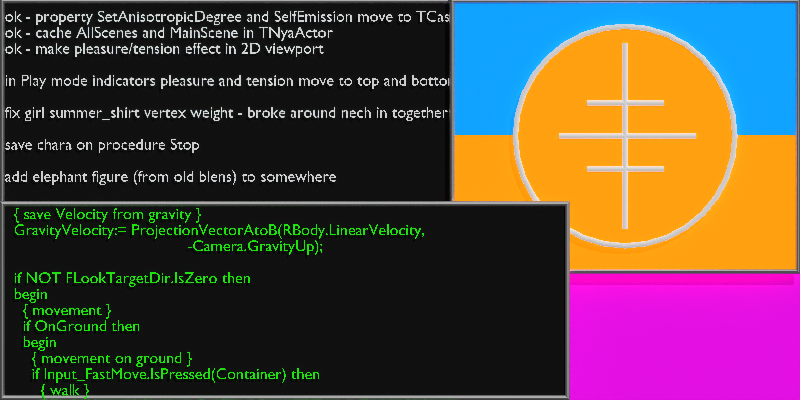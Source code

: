 # Source: screen.blend  (saved by Blender 3.6.14; exported with 4.5.12 LTS)
import bpy
from mathutils import Matrix  # noqa: F401  (used for matrix-valued properties, if any)

bpy.ops.wm.read_factory_settings(use_empty=True)
scene = bpy.context.scene
scene.name = 'Scene'

# ---- collections
col_cam___light = bpy.data.collections.new('Cam & Light'); scene.collection.children.link(col_cam___light)
col_screen = bpy.data.collections.new('screen'); scene.collection.children.link(col_screen)

# ---- images (referenced by path relative to the original .blend; pixels are not part of the script)
import os
ASSET_DIR = os.environ.get("B2B_ASSET_DIR", "")  # directory of the original .blend (textures are referenced by path, not embedded)
HERE = os.path.dirname(os.path.abspath(__file__))  # packed textures are extracted next to this script under _unpacked/

def load_image(name, relpath, width, height, colorspace="sRGB"):
    """Load a texture the original file referenced (path relative to the .blend, or extracted next to this script)."""
    p = next((c for c in (os.path.join(HERE, relpath), os.path.join(ASSET_DIR, relpath)) if relpath and os.path.exists(c)), "")
    if p:
        img = bpy.data.images.load(p, check_existing=True)
        img.name = name
    else:  # same state as the original file: an image datablock whose file is absent (Cycles renders it pink)
        img = bpy.data.images.new(name, width, height)
        img.source = "FILE"
        img.filepath = "//" + (relpath or name)
    img.colorspace_settings.name = colorspace
    return img
img_emblem_hi_png = load_image('emblem_hi.png', 'emblem_hi.png', 1024, 1024, 'sRGB')

# ---- materials (node trees are filled in below, after node groups)
mat_bg = bpy.data.materials.new('bg')
mat_black = bpy.data.materials.new('black')
mat_horizon_indicator = bpy.data.materials.new('horizon_indicator')
mat_emblem = bpy.data.materials.new('emblem')
mat_emblem.surface_render_method = 'BLENDED'
mat_emblem.blend_method = 'BLEND'
mat_frame = bpy.data.materials.new('frame')
mat_text_green = bpy.data.materials.new('text_green')
mat_text_white = bpy.data.materials.new('text_white')

# ---- material node trees
mat_bg.use_nodes = True; mat_bg.node_tree.nodes.clear()
_N = mat_bg.node_tree.nodes; _L = mat_bg.node_tree.links
n0 = _N.new('ShaderNodeBsdfPrincipled'); n0.name = 'Principled BSDF'; n0.location = (10, 300)
n0.distribution = 'GGX'
n0.subsurface_method = 'RANDOM_WALK_SKIN'
n0.inputs[0].default_value = (0.01755, 1.0, 0.1333, 1.0)
n0.inputs[3].default_value = 1.45
n0.inputs[27].default_value = (0.0, 0.0, 0.0, 1.0)
n0.inputs[28].default_value = 1.0
n1 = _N.new('ShaderNodeOutputMaterial'); n1.name = 'Material Output'; n1.location = (300, 300)
_L.new(n0.outputs[0], n1.inputs[0])
n1.is_active_output = True
mat_black.use_nodes = True; mat_black.node_tree.nodes.clear()
_N = mat_black.node_tree.nodes; _L = mat_black.node_tree.links
n0 = _N.new('ShaderNodeBsdfPrincipled'); n0.name = 'Principled BSDF'; n0.location = (10, 300)
n0.distribution = 'GGX'
n0.subsurface_method = 'RANDOM_WALK_SKIN'
n0.inputs[0].default_value = (0.0, 0.0, 0.0, 1.0)
n0.inputs[3].default_value = 1.45
n0.inputs[27].default_value = (0.0, 0.0, 0.0, 1.0)
n0.inputs[28].default_value = 1.0
n1 = _N.new('ShaderNodeOutputMaterial'); n1.name = 'Material Output'; n1.location = (300, 300)
_L.new(n0.outputs[0], n1.inputs[0])
n1.is_active_output = True
mat_horizon_indicator.use_nodes = True; mat_horizon_indicator.node_tree.nodes.clear()
_N = mat_horizon_indicator.node_tree.nodes; _L = mat_horizon_indicator.node_tree.links
n0 = _N.new('ShaderNodeBsdfPrincipled'); n0.name = 'Principled BSDF'; n0.location = (10, 300)
n0.distribution = 'GGX'
n0.subsurface_method = 'RANDOM_WALK_SKIN'
n0.inputs[3].default_value = 1.45
n0.inputs[28].default_value = 1.0
n1 = _N.new('ShaderNodeOutputMaterial'); n1.name = 'Material Output'; n1.location = (300, 300)
n2 = _N.new('ShaderNodeTexChecker'); n2.name = 'Checker Texture'; n2.location = (-360, 320)
n2.inputs[1].default_value = (0.0, 0.2836, 1.0, 1.0)
n2.inputs[2].default_value = (1.0, 0.2738, 0.0, 1.0)
n2.inputs[3].default_value = 2.0
n3 = _N.new('ShaderNodeMapping'); n3.name = 'Mapping'; n3.location = (-671, 356)
n3.inputs[1].default_value = (0.0, 0.2487, 0.0)
n3.inputs[3].default_value = (0.5, 0.5, 1.0)
n4 = _N.new('ShaderNodeUVMap'); n4.name = 'UV Map'; n4.location = (-962, 270)
n4.uv_map = 'UVMap'
_L.new(n0.outputs[0], n1.inputs[0])
_L.new(n2.outputs[0], n0.inputs[0])
_L.new(n3.outputs[0], n2.inputs[0])
_L.new(n4.outputs[0], n3.inputs[0])
_L.new(n2.outputs[0], n0.inputs[27])
n1.is_active_output = True
mat_emblem.use_nodes = True; mat_emblem.node_tree.nodes.clear()
_N = mat_emblem.node_tree.nodes; _L = mat_emblem.node_tree.links
n0 = _N.new('ShaderNodeBsdfPrincipled'); n0.name = 'Principled BSDF'; n0.location = (10, 300)
n0.distribution = 'GGX'
n0.subsurface_method = 'RANDOM_WALK_SKIN'
n0.inputs[3].default_value = 1.45
n0.inputs[28].default_value = 0.5
n1 = _N.new('ShaderNodeOutputMaterial'); n1.name = 'Material Output'; n1.location = (300, 300)
n2 = _N.new('ShaderNodeTexImage'); n2.name = 'Image Texture'; n2.location = (-609, -11)
n2.image = img_emblem_hi_png
_L.new(n0.outputs[0], n1.inputs[0])
_L.new(n2.outputs[0], n0.inputs[0])
_L.new(n2.outputs[1], n0.inputs[4])
_L.new(n2.outputs[0], n0.inputs[27])
n1.is_active_output = True
mat_frame.use_nodes = True; mat_frame.node_tree.nodes.clear()
_N = mat_frame.node_tree.nodes; _L = mat_frame.node_tree.links
n0 = _N.new('ShaderNodeOutputMaterial'); n0.name = 'Material Output'; n0.location = (300, 300)
n1 = _N.new('ShaderNodeBsdfPrincipled'); n1.name = 'Principled BSDF'; n1.location = (10, 300)
n1.distribution = 'GGX'
n1.subsurface_method = 'RANDOM_WALK_SKIN'
n1.inputs[0].default_value = (1.0, 1.0, 1.0, 1.0)
n1.inputs[1].default_value = 1.0
n1.inputs[3].default_value = 1.45
n1.inputs[27].default_value = (0.0, 0.0, 0.0, 1.0)
n1.inputs[28].default_value = 1.0
_L.new(n1.outputs[0], n0.inputs[0])
n0.is_active_output = True
mat_text_green.use_nodes = True; mat_text_green.node_tree.nodes.clear()
_N = mat_text_green.node_tree.nodes; _L = mat_text_green.node_tree.links
n0 = _N.new('ShaderNodeBsdfPrincipled'); n0.name = 'Principled BSDF'; n0.location = (10, 300)
n0.distribution = 'GGX'
n0.subsurface_method = 'RANDOM_WALK_SKIN'
n0.inputs[0].default_value = (0.008963, 0.8, 0.0, 1.0)
n0.inputs[3].default_value = 1.45
n0.inputs[27].default_value = (0.00696, 0.5416, 0.0, 1.0)
n0.inputs[28].default_value = 1.0
n1 = _N.new('ShaderNodeOutputMaterial'); n1.name = 'Material Output'; n1.location = (300, 300)
_L.new(n0.outputs[0], n1.inputs[0])
n1.is_active_output = True
mat_text_white.use_nodes = True; mat_text_white.node_tree.nodes.clear()
_N = mat_text_white.node_tree.nodes; _L = mat_text_white.node_tree.links
n0 = _N.new('ShaderNodeBsdfPrincipled'); n0.name = 'Principled BSDF'; n0.location = (10, 300)
n0.distribution = 'GGX'
n0.subsurface_method = 'RANDOM_WALK_SKIN'
n0.inputs[3].default_value = 1.45
n0.inputs[27].default_value = (0.3865, 0.3865, 0.3865, 1.0)
n0.inputs[28].default_value = 1.0
n1 = _N.new('ShaderNodeOutputMaterial'); n1.name = 'Material Output'; n1.location = (300, 300)
_L.new(n0.outputs[0], n1.inputs[0])
n1.is_active_output = True

# ---- world
world_world = bpy.data.worlds.new('World'); scene.world = world_world
world_world.use_nodes = True; world_world.node_tree.nodes.clear()
_N = world_world.node_tree.nodes; _L = world_world.node_tree.links
n0 = _N.new('ShaderNodeOutputWorld'); n0.name = 'World Output'; n0.location = (300, 300)
n1 = _N.new('ShaderNodeBackground'); n1.name = 'Background'; n1.location = (10, 300)
n1.inputs[0].default_value = (0.05088, 0.05088, 0.05088, 1.0)
_L.new(n1.outputs[0], n0.inputs[0])
n0.is_active_output = True
world_world.color = (0.05088, 0.05088, 0.05088)
world_world.use_sun_shadow = False
world_world.sun_shadow_jitter_overblur = 0.0

# ---- cameras
cam_camera_001 = bpy.data.cameras.new('Camera.001')
cam_camera_001.type = 'ORTHO'
cam_camera_001.ortho_scale = 5.0
cam_camera_001.display_size = 34.31

# ---- lights
light_sun = bpy.data.lights.new('Sun', 'SUN')
light_sun.transmission_factor = 0.0
light_sun.energy = 1.0

# ---- meshes
me_plane_002 = bpy.data.meshes.new('Plane.002')
me_plane_002.from_pydata([(-2.504, -1.252, 0.0), (2.504, -1.252, 0.0), (-2.504, 1.252, 0.0), (2.504, 1.252, 0.0)], [], [(0, 1, 3, 2)])
_uv = me_plane_002.uv_layers.new(name='UVMap')
_uv.uv.foreach_set('vector', [0.0, 0.0, 1.0, 0.0, 1.0, 1.0, 0.0, 1.0])
me_plane_002.materials.append(mat_bg)
me_plane_002.update()
me_plane_003 = bpy.data.meshes.new('Plane.003')
me_plane_003.from_pydata([(-2.504, -1.252, 0.0), (1.063, -1.252, 0.0), (-2.504, -0.006849, 0.0), (1.063, -0.006849, 0.0)], [], [(0, 1, 3, 2)])
_uv = me_plane_003.uv_layers.new(name='UVMap')
_uv.uv.foreach_set('vector', [0.0, 0.0, 1.0, 0.0, 1.0, 1.0, 0.0, 1.0])
me_plane_003.materials.append(mat_black)
me_plane_003.update()
me_plane_007 = bpy.data.meshes.new('Plane.007')
me_plane_007.from_pydata([(0.3087, -0.4631, 0.0), (2.504, -0.4631, 0.0), (0.3087, 1.262, 0.0), (2.504, 1.262, 0.0)], [], [(0, 1, 3, 2)])
_uv = me_plane_007.uv_layers.new(name='UVMap')
_uv.uv.foreach_set('vector', [0.0, 0.0, 1.0, 0.0, 1.0, 1.0, 0.0, 1.0])
me_plane_007.materials.append(mat_horizon_indicator)
me_plane_007.update()
me_plane_008 = bpy.data.meshes.new('Plane.008')
me_plane_008.from_pydata([(-2.504, -0.1201, 0.0), (0.6175, -0.1201, 0.0), (-2.504, 1.262, 0.0), (0.6175, 1.262, 0.0)], [], [(0, 1, 3, 2)])
_uv = me_plane_008.uv_layers.new(name='UVMap')
_uv.uv.foreach_set('vector', [0.0, 0.0, 1.0, 0.0, 1.0, 1.0, 0.0, 1.0])
me_plane_008.materials.append(mat_black)
me_plane_008.update()
me_plane_009 = bpy.data.meshes.new('Plane.009')
me_plane_009.from_pydata([(0.446, -1.252, 0.0), (2.504, -1.252, 0.0), (0.446, 0.6763, 0.0), (2.504, 0.6763, 0.0)], [], [(0, 1, 3, 2)])
_uv = me_plane_009.uv_layers.new(name='UVMap')
_uv.uv.foreach_set('vector', [0.0, 0.0, 1.0, 0.0, 1.0, 1.0, 0.0, 1.0])
me_plane_009.materials.append(mat_emblem)
me_plane_009.update()
me_circle = bpy.data.meshes.new('Circle')
me_circle.from_pydata([(0.0, 0.6861, 0.0), (-0.1339, 0.6729, 0.0), (-0.2626, 0.6339, 0.0), (-0.3812, 0.5705, 0.0), (-0.4852, 0.4852, 0.0), (-0.5705, 0.3812, 0.0), (-0.6339, 0.2626, 0.0), (-0.6729, 0.1339, 0.0), (-0.6861, 0.0, 0.0), (-0.6729, -0.1339, 0.0), (-0.6339, -0.2626, 0.0), (-0.5705, -0.3812, 0.0), (-0.4852, -0.4852, 0.0), (-0.3812, -0.5705, 0.0), (-0.2626, -0.6339, 0.0), (-0.1339, -0.6729, 0.0), (0.0, -0.6861, 0.0), (0.1339, -0.6729, 0.0), (0.2626, -0.6339, 0.0), (0.3812, -0.5705, 0.0), (0.4852, -0.4852, 0.0), (0.5705, -0.3812, 0.0), (0.6339, -0.2626, 0.0), (0.6729, -0.1339, 0.0), (0.6861, 0.0, 0.0), (0.6729, 0.1339, 0.0), (0.6339, 0.2626, 0.0), (0.5705, 0.3812, 0.0), (0.4852, 0.4852, 0.0), (0.3812, 0.5705, 0.0), (0.2626, 0.6339, 0.0), (0.1339, 0.6729, 0.0)], [], [(1, 2, 3, 4, 5, 6, 7, 8, 9, 10, 11, 12, 13, 14, 15, 16, 17, 18, 19, 20, 21, 22, 23, 24, 25, 26, 27, 28, 29, 30, 31, 0)])
_uv = me_circle.uv_layers.new(name='UVMap')
_uv.uv.foreach_set('vector', [0.0, 0.0, 0.0, 0.0, 0.0, 0.0, 0.0, 0.0, 0.0, 0.0, 0.0, 0.0, 0.0, 0.0, 0.0, 0.0, 0.0, 0.0, 0.0, 0.0, 0.0, 0.0, 0.0, 0.0, 0.0, 0.0, 0.0, 0.0, 0.0, 0.0, 0.0, 0.0, 0.0, 0.0, 0.0, 0.0, 0.0, 0.0, 0.0, 0.0, 0.0, 0.0, 0.0, 0.0, 0.0, 0.0, 0.0, 0.0, 0.0, 0.0, 0.0, 0.0, 0.0, 0.0, 0.0, 0.0, 0.0, 0.0, 0.0, 0.0, 0.0, 0.0, 0.0, 0.0])
me_circle.materials.append(mat_horizon_indicator)
me_circle.update()

# ---- curves / text
cu_win_code_001 = bpy.data.curves.new('win_code.001', 'CURVE')
cu_win_code_001.dimensions = '2D'
_sp = cu_win_code_001.splines.new('POLY'); _sp.points.add(3)
_sp.points.foreach_set('co', [-2.504, -1.252, 0.0, 0.0, 1.063, -1.252, 0.0, 0.0, 1.063, -0.006849, 0.0, 0.0, -2.504, -0.006849, 0.0, 0.0])
_sp.order_v = 0
_sp.resolution_v = 0
_sp.use_cyclic_u = True
_sp.use_endpoint_u = True
_sp.use_smooth = False
cu_win_code_001.materials.append(mat_frame)
cu_win_code_001.offset = -0.01715
cu_win_code_001.bevel_depth = 0.01715
cu_win_data_001 = bpy.data.curves.new('win_data.001', 'CURVE')
cu_win_data_001.dimensions = '2D'
_sp = cu_win_data_001.splines.new('POLY'); _sp.points.add(3)
_sp.points.foreach_set('co', [-2.504, -0.1201, 0.0, 0.0, 0.6175, -0.1201, 0.0, 0.0, 0.6175, 1.262, 0.0, 0.0, -2.504, 1.262, 0.0, 0.0])
_sp.order_v = 0
_sp.resolution_v = 0
_sp.use_cyclic_u = True
_sp.use_endpoint_u = True
_sp.use_smooth = False
cu_win_data_001.materials.append(mat_frame)
cu_win_data_001.offset = -0.01715
cu_win_data_001.bevel_depth = 0.01715
cu_win_indicator_001 = bpy.data.curves.new('win_indicator.001', 'CURVE')
cu_win_indicator_001.dimensions = '2D'
_sp = cu_win_indicator_001.splines.new('POLY'); _sp.points.add(3)
_sp.points.foreach_set('co', [0.3087, -0.4631, 0.0, 0.0, 2.504, -0.4631, 0.0, 0.0, 2.504, 1.262, 0.0, 0.0, 0.3087, 1.262, 0.0, 0.0])
_sp.order_v = 0
_sp.resolution_v = 0
_sp.use_cyclic_u = True
_sp.use_endpoint_u = True
_sp.use_smooth = False
cu_win_indicator_001.materials.append(mat_frame)
cu_win_indicator_001.offset = -0.01715
cu_win_indicator_001.bevel_depth = 0.01715
txt_text = bpy.data.curves.new('Text', 'FONT')
txt_text.dimensions = '2D'
txt_text.body = '  { save Velocity from gravity }\n  GravityVelocity:= ProjectionVectorAtoB(RBody.LinearVelocity,\n                                         -Camera.GravityUp);\n\n  if NOT FLookTargetDir.IsZero then\n  begin\n    { movement }\n    if OnGround then\n    begin\n      { movement on ground }\n      if Input_FastMove.IsPressed(Container) then\n        { walk }\n        RBody.LinearVelocity:= AvaDir * SpeedOfRun + GravityVelocity\n      else\n        { run }\n        RBody.LinearVelocity:= AvaDir * SpeedOfWalk + GravityVelocity;\n    end else\n      { movement in air }\n      RBody.AddForce(AvaDir * ForceOfMoveInAir, False);\n  end;\n\n  { jump }\n  if FInput_Jump.IsPressed(Container) AND OnGround then\n    RBody.LinearVelocity:= RBody.LinearVelocity +\n                           (AvatarHierarchy.Up + FLookTargetDir) * SpeedOfJump +\n                           GravityVelocity;\n\n  { gravity }\n  RBody.AddForce(-Camera.GravityUp * ForceOfGravity, False);'
txt_text.materials.append(mat_text_green)
txt_text.size = 0.1
txt_text_001 = bpy.data.curves.new('Text.001', 'FONT')
txt_text_001.dimensions = '2D'
txt_text_001.body = 'ok - property SetAnisotropicDegree and SelfEmission move to TCastleScene class instead of TCastleTransformDesign(TNyaBaseActor)\nok - cache AllScenes and MainScene in TNyaActor\nok - make pleasure/tension effect in 2D viewport\n\nin Play mode indicators pleasure and tension move to top and bottom of screen\n\nfix girl summer_shirt vertex weight - broke around nech in together idle animation\n\nsave chara on procedure Stop\n\nadd elephant figure (from old blens) to somewhere\n\nmake ActorsLogic as Navigation\nsync animation via ActorsLogic\n'
txt_text_001.materials.append(mat_text_white)
txt_text_001.size = 0.1
cu_circle_001 = bpy.data.curves.new('Circle.001', 'CURVE')
cu_circle_001.dimensions = '2D'
_sp = cu_circle_001.splines.new('POLY'); _sp.points.add(31)
_sp.points.foreach_set('co', [0.0, 0.6861, 0.0, 0.0, 0.1339, 0.6729, 0.0, 0.0, 0.2626, 0.6339, 0.0, 0.0, 0.3812, 0.5705, 0.0, 0.0, 0.4852, 0.4852, 0.0, 0.0, 0.5705, 0.3812, 0.0, 0.0, 0.6339, 0.2626, 0.0, 0.0, 0.6729, 0.1339, 0.0, 0.0, 0.6861, 0.0, 0.0, 0.0, 0.6729, -0.1339, 0.0, 0.0, 0.6339, -0.2626, 0.0, 0.0, 0.5705, -0.3812, 0.0, 0.0, 0.4852, -0.4852, 0.0, 0.0, 0.3812, -0.5705, 0.0, 0.0, 0.2626, -0.6339, 0.0, 0.0, 0.1339, -0.6729, 0.0, 0.0, 0.0, -0.6861, 0.0, 0.0, -0.1339, -0.6729, 0.0, 0.0, -0.2626, -0.6339, 0.0, 0.0, -0.3812, -0.5705, 0.0, 0.0, -0.4852, -0.4852, 0.0, 0.0, -0.5705, -0.3812, 0.0, 0.0, -0.6339, -0.2626, 0.0, 0.0, -0.6729, -0.1339, 0.0, 0.0, -0.6861, 0.0, 0.0, 0.0, -0.6729, 0.1339, 0.0, 0.0, -0.6339, 0.2626, 0.0, 0.0, -0.5705, 0.3812, 0.0, 0.0, -0.4852, 0.4852, 0.0, 0.0, -0.3812, 0.5705, 0.0, 0.0, -0.2626, 0.6339, 0.0, 0.0, -0.1339, 0.6729, 0.0, 0.0])
_sp.order_v = 0
_sp.resolution_v = 0
_sp.use_cyclic_u = True
_sp.use_endpoint_u = True
_sp.use_smooth = False
_sp = cu_circle_001.splines.new('POLY'); _sp.points.add(1)
_sp.points.foreach_set('co', [0.0, 0.5832, 0.0, 0.0, 0.0, -0.5832, 0.0, 0.0])
_sp.order_u = 2
_sp.order_v = 0
_sp.resolution_v = 0
_sp.use_endpoint_u = True
_sp.use_smooth = False
_sp = cu_circle_001.splines.new('POLY'); _sp.points.add(1)
_sp.points.foreach_set('co', [-0.4117, -5.96e-08, 0.0, 0.0, 0.446, -5.96e-08, 0.0, 0.0])
_sp.order_u = 2
_sp.order_v = 0
_sp.resolution_v = 0
_sp.use_endpoint_u = True
_sp.use_smooth = False
_sp = cu_circle_001.splines.new('POLY'); _sp.points.add(1)
_sp.points.foreach_set('co', [-0.2401, 0.2058, 0.0, 0.0, 0.2401, 0.2058, 0.0, 0.0])
_sp.order_u = 2
_sp.order_v = 0
_sp.resolution_v = 0
_sp.use_endpoint_u = True
_sp.use_smooth = False
_sp = cu_circle_001.splines.new('POLY'); _sp.points.add(1)
_sp.points.foreach_set('co', [-0.2401, -0.2058, 0.0, 0.0, 0.2401, -0.2058, 0.0, 0.0])
_sp.order_u = 2
_sp.order_v = 0
_sp.resolution_v = 0
_sp.use_endpoint_u = True
_sp.use_smooth = False
cu_circle_001.materials.append(mat_text_white)
cu_circle_001.bevel_depth = 0.01715

# ---- objects
ob_camera = bpy.data.objects.new('Camera', cam_camera_001)
ob_sun = bpy.data.objects.new('Sun', light_sun)
ob_screen_region = bpy.data.objects.new('screen_region', me_plane_002)
ob_win_code = bpy.data.objects.new('win_code', me_plane_003)
ob_win_indicator = bpy.data.objects.new('win_indicator', me_plane_007)
ob_win_data = bpy.data.objects.new('win_data', me_plane_008)
ob_win_emblem = bpy.data.objects.new('win_emblem', me_plane_009)
ob_win_code_frame = bpy.data.objects.new('win_code_frame', cu_win_code_001)
ob_win_data_frame = bpy.data.objects.new('win_data_frame', cu_win_data_001)
ob_win_indicator_frame = bpy.data.objects.new('win_indicator_frame', cu_win_indicator_001)
ob_text = bpy.data.objects.new('Text', txt_text)
ob_text_001 = bpy.data.objects.new('Text.001', txt_text_001)
ob_circle = bpy.data.objects.new('Circle', me_circle)
ob_empty = bpy.data.objects.new('Empty', None)
ob_circle_frame = bpy.data.objects.new('Circle_frame', cu_circle_001)

# ---- transforms, parenting, visibility, modifiers, constraints
ob_camera.location = (0.0, 0.0, 34.31)
ob_sun.location = (9.374, 0.0, 16.59)
ob_sun.rotation_euler = (-0.7653, 0.3512, -0.2738)
ob_screen_region.location = (0.0, 0.0, 0.0)
ob_win_code.parent = ob_screen_region
ob_win_code.location = (0.0, 0.0, 0.1715)
ob_win_indicator.parent = ob_screen_region
ob_win_indicator.location = (0.0, 0.0, 0.1029)
ob_win_data.parent = ob_screen_region
ob_win_data.location = (0.0, 0.0, 0.06861)
ob_win_emblem.parent = ob_screen_region
ob_win_emblem.location = (0.0, 0.0, 0.03304)
ob_win_code_frame.parent = ob_win_code
ob_win_code_frame.matrix_parent_inverse = Matrix(((1.0, -0.0, 0.0, -0.0), (-0.0, 1.0, -0.0, 0.0), (0.0, -0.0, 1.0, -0.1372), (-0.0, 0.0, -0.0, 1.0)))
ob_win_code_frame.location = (0.0, 0.0, 0.1372)
ob_win_data_frame.parent = ob_win_data
ob_win_data_frame.matrix_parent_inverse = Matrix(((1.0, -0.0, 0.0, -0.0), (-0.0, 1.0, -0.0, 0.0), (0.0, -0.0, 1.0, -0.06861), (-0.0, 0.0, -0.0, 1.0)))
ob_win_data_frame.location = (0.0, 0.0, 0.06861)
ob_win_indicator_frame.parent = ob_win_indicator
ob_win_indicator_frame.matrix_parent_inverse = Matrix(((1.0, -0.0, 0.0, -0.0), (-0.0, 1.0, -0.0, 0.0), (0.0, -0.0, 1.0, -0.1029), (-0.0, 0.0, -0.0, 1.0)))
ob_win_indicator_frame.location = (0.0, 0.0, 0.1029)
ob_text.parent = ob_win_code
ob_text.matrix_parent_inverse = Matrix(((1.0, -0.0, 0.0, -0.0), (-0.0, 1.0, -0.0, 0.0), (0.0, -0.0, 1.0, -0.1372), (-0.0, 0.0, -0.0, 1.0)))
ob_text.location = (-2.47, -0.1201, 0.1575)
ob_text_001.parent = ob_win_data
ob_text_001.matrix_parent_inverse = Matrix(((1.0, -0.0, 0.0, -0.0), (-0.0, 1.0, -0.0, 0.0), (0.0, -0.0, 1.0, -0.06861), (-0.0, 0.0, -0.0, 1.0)))
ob_text_001.location = (-2.47, 1.115, 0.08888)
ob_circle.parent = ob_win_indicator
ob_circle.matrix_parent_inverse = Matrix(((1.0, -0.0, 0.0, -0.0), (-0.0, 1.0, -0.0, 0.0), (0.0, -0.0, 1.0, -0.1029), (-0.0, 0.0, -0.0, 1.0)))
ob_circle.location = (1.407, 0.3997, 0.1389)
_m = ob_circle.modifiers.new('UVProject', 'UV_PROJECT')
_m.uv_layer = 'UVMap'
ob_empty.parent = ob_win_indicator
ob_empty.matrix_parent_inverse = Matrix(((1.0, -0.0, 0.0, -0.0), (-0.0, 1.0, -0.0, 0.0), (0.0, -0.0, 1.0, -0.1029), (-0.0, 0.0, -0.0, 1.0)))
ob_empty.location = (1.407, 0.3997, 0.1029)
ob_empty.empty_display_type = 'ARROWS'
ob_circle_frame.parent = ob_circle
ob_circle_frame.matrix_parent_inverse = Matrix(((1.0, -0.0, 0.0, -1.407), (-0.0, 1.0, -0.0, -0.3997), (0.0, -0.0, 1.0, -0.1389), (-0.0, 0.0, -0.0, 1.0)))
ob_circle_frame.location = (1.407, 0.3997, 0.1389)

# ---- collection membership
col_cam___light.objects.link(ob_camera)
col_cam___light.objects.link(ob_sun)
col_screen.objects.link(ob_screen_region)
col_screen.objects.link(ob_win_code)
col_screen.objects.link(ob_win_indicator)
col_screen.objects.link(ob_win_data)
col_screen.objects.link(ob_win_emblem)
col_screen.objects.link(ob_win_code_frame)
col_screen.objects.link(ob_win_data_frame)
col_screen.objects.link(ob_win_indicator_frame)
col_screen.objects.link(ob_text)
col_screen.objects.link(ob_text_001)
col_screen.objects.link(ob_circle)
col_screen.objects.link(ob_empty)
col_screen.objects.link(ob_circle_frame)

# ---- scene / render settings (as saved in the file)
scene.camera = ob_camera
scene.frame_start = 1; scene.frame_end = 4; scene.frame_set(3)
scene.render.engine = 'CYCLES'
scene.render.image_settings.compression = 100
scene.render.resolution_x = 256
scene.render.resolution_y = 128
scene.cycles.sampling_pattern = 'TABULATED_SOBOL'
scene.cycles.filter_width = 0.01
scene.view_settings.view_transform = 'Standard'
scene.unit_settings.scale_length = 0.02915
bpy.context.view_layer.update()
